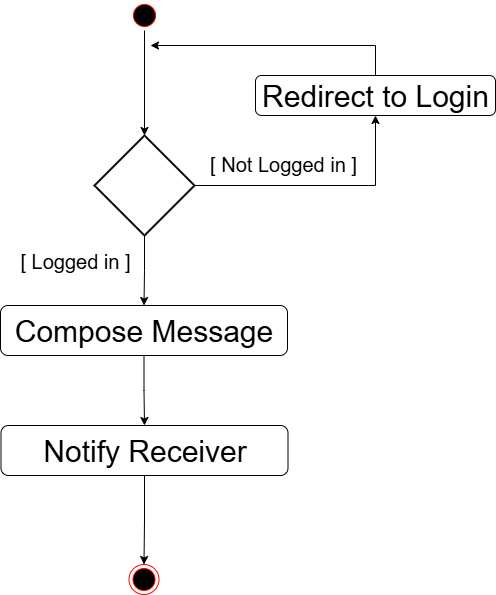

The diagram above was exported from draw.io. Its source (the exported page's mxGraphModel, read from the mxfile embedded in the PNG):
<mxGraphModel dx="1042" dy="570" grid="1" gridSize="10" guides="1" tooltips="1" connect="1" arrows="1" fold="1" page="1" pageScale="1" pageWidth="827" pageHeight="1169" math="0" shadow="0">
  <root>
    <mxCell id="0" />
    <mxCell id="1" parent="0" />
    <mxCell id="yLRTZQ2up5i8HW-wtc77-2" value="" style="edgeStyle=orthogonalEdgeStyle;rounded=0;orthogonalLoop=1;jettySize=auto;html=1;" parent="1" source="yLRTZQ2up5i8HW-wtc77-3" target="yLRTZQ2up5i8HW-wtc77-6" edge="1">
      <mxGeometry relative="1" as="geometry" />
    </mxCell>
    <mxCell id="yLRTZQ2up5i8HW-wtc77-3" value="" style="ellipse;html=1;shape=startState;fillColor=#000000;strokeColor=#ff0000;" parent="1" vertex="1">
      <mxGeometry x="869" y="405" width="30" height="30" as="geometry" />
    </mxCell>
    <mxCell id="yLRTZQ2up5i8HW-wtc77-4" style="edgeStyle=orthogonalEdgeStyle;rounded=0;orthogonalLoop=1;jettySize=auto;html=1;entryX=0.5;entryY=1;entryDx=0;entryDy=0;" parent="1" source="yLRTZQ2up5i8HW-wtc77-6" target="yLRTZQ2up5i8HW-wtc77-8" edge="1">
      <mxGeometry relative="1" as="geometry" />
    </mxCell>
    <mxCell id="yLRTZQ2up5i8HW-wtc77-5" value="" style="edgeStyle=orthogonalEdgeStyle;rounded=0;orthogonalLoop=1;jettySize=auto;html=1;" parent="1" source="yLRTZQ2up5i8HW-wtc77-6" target="yLRTZQ2up5i8HW-wtc77-12" edge="1">
      <mxGeometry relative="1" as="geometry" />
    </mxCell>
    <mxCell id="yLRTZQ2up5i8HW-wtc77-6" value="" style="strokeWidth=2;html=1;shape=mxgraph.flowchart.decision;whiteSpace=wrap;" parent="1" vertex="1">
      <mxGeometry x="834" y="540" width="100" height="100" as="geometry" />
    </mxCell>
    <mxCell id="yLRTZQ2up5i8HW-wtc77-7" style="edgeStyle=orthogonalEdgeStyle;rounded=0;orthogonalLoop=1;jettySize=auto;html=1;" parent="1" source="yLRTZQ2up5i8HW-wtc77-8" edge="1">
      <mxGeometry relative="1" as="geometry">
        <mxPoint x="890" y="450" as="targetPoint" />
        <Array as="points">
          <mxPoint x="1115" y="450" />
          <mxPoint x="890" y="450" />
        </Array>
      </mxGeometry>
    </mxCell>
    <mxCell id="yLRTZQ2up5i8HW-wtc77-8" value="&lt;font style=&quot;font-size: 30px;&quot; face=&quot;Helvetica&quot;&gt;Redirect to Login&lt;/font&gt;" style="rounded=1;whiteSpace=wrap;html=1;" parent="1" vertex="1">
      <mxGeometry x="995" y="480" width="240" height="40" as="geometry" />
    </mxCell>
    <mxCell id="yLRTZQ2up5i8HW-wtc77-9" value="&lt;font style=&quot;font-size: 20px;&quot; face=&quot;Helvetica&quot;&gt;[ Not Logged in ]&lt;/font&gt;" style="text;html=1;align=center;verticalAlign=middle;whiteSpace=wrap;rounded=0;" parent="1" vertex="1">
      <mxGeometry x="948" y="553" width="150" height="30" as="geometry" />
    </mxCell>
    <mxCell id="yLRTZQ2up5i8HW-wtc77-10" value="&lt;font style=&quot;font-size: 20px;&quot; face=&quot;Helvetica&quot;&gt;[ Logged in ]&lt;/font&gt;" style="text;html=1;align=center;verticalAlign=middle;whiteSpace=wrap;rounded=0;" parent="1" vertex="1">
      <mxGeometry x="740" y="650" width="150" height="30" as="geometry" />
    </mxCell>
    <mxCell id="yLRTZQ2up5i8HW-wtc77-18" value="" style="edgeStyle=orthogonalEdgeStyle;rounded=0;orthogonalLoop=1;jettySize=auto;html=1;" parent="1" source="yLRTZQ2up5i8HW-wtc77-12" target="yLRTZQ2up5i8HW-wtc77-15" edge="1">
      <mxGeometry relative="1" as="geometry" />
    </mxCell>
    <mxCell id="yLRTZQ2up5i8HW-wtc77-12" value="&lt;span style=&quot;font-size: 30px;&quot;&gt;Compose Message&lt;/span&gt;" style="rounded=1;whiteSpace=wrap;html=1;" parent="1" vertex="1">
      <mxGeometry x="740" y="710" width="287" height="50" as="geometry" />
    </mxCell>
    <mxCell id="yLRTZQ2up5i8HW-wtc77-13" value="" style="ellipse;html=1;shape=endState;fillColor=#000000;strokeColor=#ff0000;" parent="1" vertex="1">
      <mxGeometry x="868.5" y="969" width="30" height="30" as="geometry" />
    </mxCell>
    <mxCell id="yLRTZQ2up5i8HW-wtc77-19" value="" style="edgeStyle=orthogonalEdgeStyle;rounded=0;orthogonalLoop=1;jettySize=auto;html=1;" parent="1" source="yLRTZQ2up5i8HW-wtc77-15" target="yLRTZQ2up5i8HW-wtc77-13" edge="1">
      <mxGeometry relative="1" as="geometry" />
    </mxCell>
    <mxCell id="yLRTZQ2up5i8HW-wtc77-15" value="&lt;span style=&quot;font-size: 30px;&quot;&gt;Notify Receiver&lt;/span&gt;" style="rounded=1;whiteSpace=wrap;html=1;" parent="1" vertex="1">
      <mxGeometry x="740.5" y="830" width="287" height="50" as="geometry" />
    </mxCell>
  </root>
</mxGraphModel>